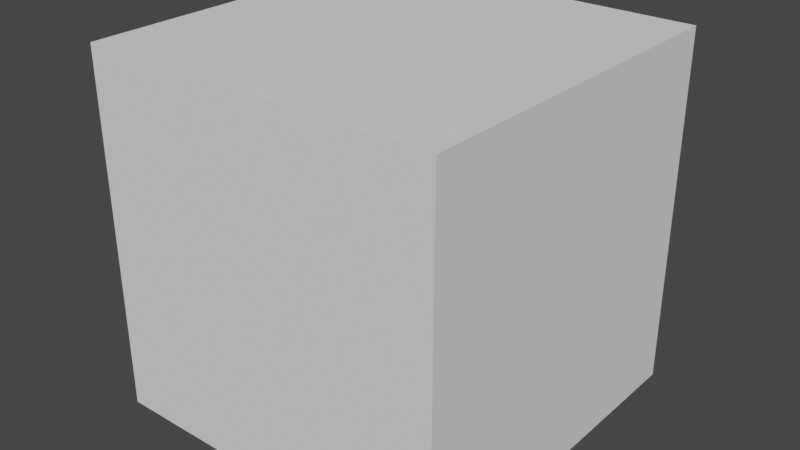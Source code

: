 # Source: hitBoxPanneau.blend  (saved by Blender 2.80.75; exported with 4.5.12 LTS)
import bpy
from mathutils import Matrix  # noqa: F401  (used for matrix-valued properties, if any)

bpy.ops.wm.read_factory_settings(use_empty=True)
scene = bpy.context.scene
scene.name = 'Scene'

# ---- collections
col_collection = bpy.data.collections.new('Collection'); scene.collection.children.link(col_collection)

# ---- world
world_world = bpy.data.worlds.new('World'); scene.world = world_world
world_world.use_nodes = True; world_world.node_tree.nodes.clear()
_N = world_world.node_tree.nodes; _L = world_world.node_tree.links
n0 = _N.new('ShaderNodeOutputWorld'); n0.name = 'World Output'; n0.location = (300, 300)
n1 = _N.new('ShaderNodeBackground'); n1.name = 'Background'; n1.location = (10, 300)
n1.inputs[0].default_value = (0.05088, 0.05088, 0.05088, 1.0)
_L.new(n1.outputs[0], n0.inputs[0])
n0.is_active_output = True
world_world.color = (0.05088, 0.05088, 0.05088)
world_world.use_sun_shadow = False
world_world.sun_shadow_jitter_overblur = 0.0

# ---- meshes
me_cube_011 = bpy.data.meshes.new('Cube.011')
me_cube_011.from_pydata([(-0.5, -0.5, -0.5), (-0.5, -0.5, 0.5), (-0.5, 0.5, -0.5), (-0.5, 0.5, 0.5), (0.5, -0.5, -0.5), (0.5, -0.5, 0.5), (0.5, 0.5, -0.5), (0.5, 0.5, 0.5)], [], [(0, 1, 3, 2), (2, 3, 7, 6), (6, 7, 5, 4), (4, 5, 1, 0), (2, 6, 4, 0), (7, 3, 1, 5)])
_uv = me_cube_011.uv_layers.new(name='UVMap')
_uv.uv.foreach_set('vector', [0.375, 0.0, 0.625, 0.0, 0.625, 0.25, 0.375, 0.25, 0.375, 0.25, 0.625, 0.25, 0.625, 0.5, 0.375, 0.5, 0.375, 0.5, 0.625, 0.5, 0.625, 0.75, 0.375, 0.75, 0.375, 0.75, 0.625, 0.75, 0.625, 1.0, 0.375, 1.0, 0.125, 0.5, 0.375, 0.5, 0.375, 0.75, 0.125, 0.75, 0.625, 0.5, 0.875, 0.5, 0.875, 0.75, 0.625, 0.75])
me_cube_011.use_remesh_preserve_volume = False
me_cube_011.use_remesh_preserve_attributes = False
me_cube_011.use_mirror_vertex_groups = False
me_cube_011.update()

# ---- objects
ob_hitboxpanneau = bpy.data.objects.new('hitBoxPanneau', me_cube_011)

# ---- transforms, parenting, visibility, modifiers, constraints
ob_hitboxpanneau.location = (0.0, 0.0, 0.0)
ob_hitboxpanneau.lineart.crease_threshold = 0.0

# ---- collection membership
col_collection.objects.link(ob_hitboxpanneau)

# ---- scene / render settings (as saved in the file)
scene.frame_start = 1; scene.frame_end = 250; scene.frame_set(1)
scene.render.engine = 'BLENDER_EEVEE_NEXT'
scene.cycles.use_denoising = False
scene.cycles.samples = 128
scene.cycles.sampling_pattern = 'TABULATED_SOBOL'
scene.cycles.use_adaptive_sampling = False
scene.cycles.use_light_tree = False
scene.view_settings.view_transform = 'Filmic'
bpy.context.view_layer.update()

# ---- added for rendering (the .blend has no active camera and no usable light): camera, sun
cam_auto = bpy.data.cameras.new('AutoCamera')
cam_auto.lens = 50.0
cam_auto.sensor_width = 36.0
cam_auto.clip_end = 1000.0
ob_auto_camera = bpy.data.objects.new('AutoCamera', cam_auto)
scene.collection.objects.link(ob_auto_camera)
ob_auto_camera.location = (1.60254, -1.92304, 1.28203)
ob_auto_camera.rotation_euler = (1.09748, -7.21219e-08, 0.694738)
scene.camera = ob_auto_camera
light_auto_sun = bpy.data.lights.new('AutoSun', 'SUN')
light_auto_sun.energy = 3.0
light_auto_sun.angle = 0.0523599
ob_auto_sun = bpy.data.objects.new('AutoSun', light_auto_sun)
scene.collection.objects.link(ob_auto_sun)
ob_auto_sun.rotation_euler = (0.872665, 0.174533, 0.523599)
bpy.context.view_layer.update()
